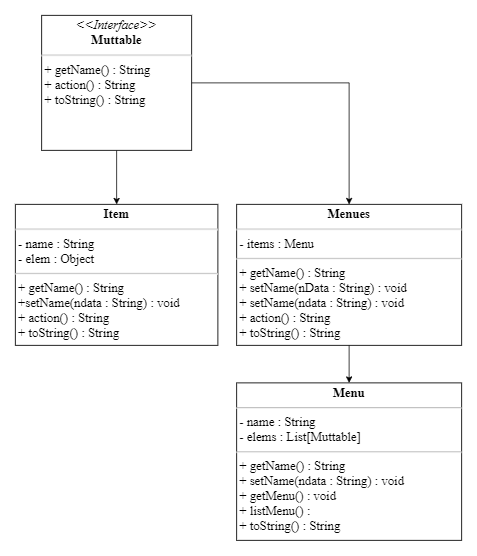

The diagram above was exported from draw.io. Its source (the exported page's mxGraphModel, read from the mxfile embedded in the PNG):
<mxGraphModel dx="1038" dy="647" grid="1" gridSize="10" guides="1" tooltips="1" connect="1" arrows="1" fold="1" page="1" pageScale="1" pageWidth="850" pageHeight="1100" math="0" shadow="0">
  <root>
    <mxCell id="fUgqLLY08AvlPX9UeSrB-0" />
    <mxCell id="fUgqLLY08AvlPX9UeSrB-1" parent="fUgqLLY08AvlPX9UeSrB-0" />
    <mxCell id="16BWcmBfbPWdk4rP44ZA-6" value="" style="edgeStyle=orthogonalEdgeStyle;rounded=0;orthogonalLoop=1;jettySize=auto;html=1;fontFamily=Times New Roman;fontSize=17;" edge="1" parent="fUgqLLY08AvlPX9UeSrB-1" source="16BWcmBfbPWdk4rP44ZA-4" target="16BWcmBfbPWdk4rP44ZA-5">
      <mxGeometry relative="1" as="geometry" />
    </mxCell>
    <mxCell id="16BWcmBfbPWdk4rP44ZA-11" style="edgeStyle=orthogonalEdgeStyle;rounded=0;orthogonalLoop=1;jettySize=auto;html=1;fontFamily=Times New Roman;fontSize=17;" edge="1" parent="fUgqLLY08AvlPX9UeSrB-1" source="16BWcmBfbPWdk4rP44ZA-4" target="16BWcmBfbPWdk4rP44ZA-8">
      <mxGeometry relative="1" as="geometry" />
    </mxCell>
    <mxCell id="16BWcmBfbPWdk4rP44ZA-4" value="&lt;p style=&quot;margin: 4px 0px 0px ; text-align: center ; font-size: 17px&quot;&gt;&lt;i style=&quot;font-size: 17px&quot;&gt;&amp;lt;&amp;lt;Interface&amp;gt;&amp;gt;&lt;/i&gt;&lt;br style=&quot;font-size: 17px&quot;&gt;&lt;b&gt;Muttable&lt;/b&gt;&lt;/p&gt;&lt;hr style=&quot;font-size: 17px&quot;&gt;&lt;p style=&quot;margin: 0px 0px 0px 4px ; font-size: 17px&quot;&gt;+ getName() : String&lt;br style=&quot;font-size: 17px&quot;&gt;+ action() : String&lt;/p&gt;&lt;p style=&quot;margin: 0px 0px 0px 4px ; font-size: 17px&quot;&gt;+ toString() : String&lt;/p&gt;" style="verticalAlign=top;align=left;overflow=fill;fontSize=17;fontFamily=Times New Roman;html=1;" vertex="1" parent="fUgqLLY08AvlPX9UeSrB-1">
      <mxGeometry x="205" y="560" width="200" height="180" as="geometry" />
    </mxCell>
    <mxCell id="16BWcmBfbPWdk4rP44ZA-5" value="&lt;p style=&quot;margin: 4px 0px 0px ; text-align: center ; font-size: 17px&quot;&gt;&lt;b style=&quot;font-size: 17px&quot;&gt;Item&lt;/b&gt;&lt;/p&gt;&lt;hr style=&quot;font-size: 17px&quot;&gt;&lt;p style=&quot;margin: 0px 0px 0px 4px ; font-size: 17px&quot;&gt;- name : String&lt;/p&gt;&lt;p style=&quot;margin: 0px 0px 0px 4px ; font-size: 17px&quot;&gt;- elem : Object&lt;/p&gt;&lt;hr style=&quot;font-size: 17px&quot;&gt;&lt;p style=&quot;margin: 0px 0px 0px 4px&quot;&gt;+ getName() : String&lt;/p&gt;&lt;p style=&quot;margin: 0px 0px 0px 4px&quot;&gt;+setName(ndata : String) : void&lt;br&gt;+ action() : String&lt;/p&gt;&lt;p style=&quot;margin: 0px 0px 0px 4px&quot;&gt;+ toString() : String&lt;/p&gt;" style="verticalAlign=top;align=left;overflow=fill;fontSize=17;fontFamily=Times New Roman;html=1;" vertex="1" parent="fUgqLLY08AvlPX9UeSrB-1">
      <mxGeometry x="170" y="812" width="270" height="188" as="geometry" />
    </mxCell>
    <mxCell id="16BWcmBfbPWdk4rP44ZA-7" value="&lt;p style=&quot;margin: 4px 0px 0px ; text-align: center ; font-size: 17px&quot;&gt;&lt;b&gt;Menu&lt;/b&gt;&lt;/p&gt;&lt;hr style=&quot;font-size: 17px&quot;&gt;&lt;p style=&quot;margin: 0px 0px 0px 4px ; font-size: 17px&quot;&gt;- name : String&lt;/p&gt;&lt;p style=&quot;margin: 0px 0px 0px 4px ; font-size: 17px&quot;&gt;- elems : List[Muttable]&lt;/p&gt;&lt;hr style=&quot;font-size: 17px&quot;&gt;&lt;p style=&quot;margin: 0px 0px 0px 4px&quot;&gt;+ getName() : String&lt;br&gt;&lt;/p&gt;&lt;p style=&quot;margin: 0px 0px 0px 4px&quot;&gt;+ setName(ndata : String) : void&lt;/p&gt;&lt;p style=&quot;margin: 0px 0px 0px 4px&quot;&gt;+ getMenu() : void&lt;/p&gt;&lt;p style=&quot;margin: 0px 0px 0px 4px&quot;&gt;+ listMenu() :&amp;nbsp;&lt;/p&gt;&lt;p style=&quot;margin: 0px 0px 0px 4px&quot;&gt;+ toString() : String&lt;/p&gt;" style="verticalAlign=top;align=left;overflow=fill;fontSize=17;fontFamily=Times New Roman;html=1;" vertex="1" parent="fUgqLLY08AvlPX9UeSrB-1">
      <mxGeometry x="465" y="1050" width="300" height="210" as="geometry" />
    </mxCell>
    <mxCell id="16BWcmBfbPWdk4rP44ZA-9" value="" style="edgeStyle=orthogonalEdgeStyle;rounded=0;orthogonalLoop=1;jettySize=auto;html=1;fontFamily=Times New Roman;fontSize=17;" edge="1" parent="fUgqLLY08AvlPX9UeSrB-1" source="16BWcmBfbPWdk4rP44ZA-8" target="16BWcmBfbPWdk4rP44ZA-7">
      <mxGeometry relative="1" as="geometry" />
    </mxCell>
    <mxCell id="16BWcmBfbPWdk4rP44ZA-8" value="&lt;p style=&quot;margin: 4px 0px 0px ; text-align: center ; font-size: 17px&quot;&gt;&lt;b&gt;Menues&lt;/b&gt;&lt;/p&gt;&lt;hr style=&quot;font-size: 17px&quot;&gt;&lt;p style=&quot;margin: 0px 0px 0px 4px ; font-size: 17px&quot;&gt;- items : Menu&lt;/p&gt;&lt;hr style=&quot;font-size: 17px&quot;&gt;&lt;p style=&quot;margin: 0px 0px 0px 4px&quot;&gt;+ getName() : String&lt;/p&gt;&lt;p style=&quot;margin: 0px 0px 0px 4px&quot;&gt;+ setName(nData : String) : void&lt;/p&gt;&lt;p style=&quot;margin: 0px 0px 0px 4px&quot;&gt;+ setName(ndata : String) : void&lt;br&gt;+ action() : String&lt;/p&gt;&lt;p style=&quot;margin: 0px 0px 0px 4px&quot;&gt;+ toString() : String&lt;/p&gt;" style="verticalAlign=top;align=left;overflow=fill;fontSize=17;fontFamily=Times New Roman;html=1;" vertex="1" parent="fUgqLLY08AvlPX9UeSrB-1">
      <mxGeometry x="465" y="812" width="300" height="188" as="geometry" />
    </mxCell>
  </root>
</mxGraphModel>